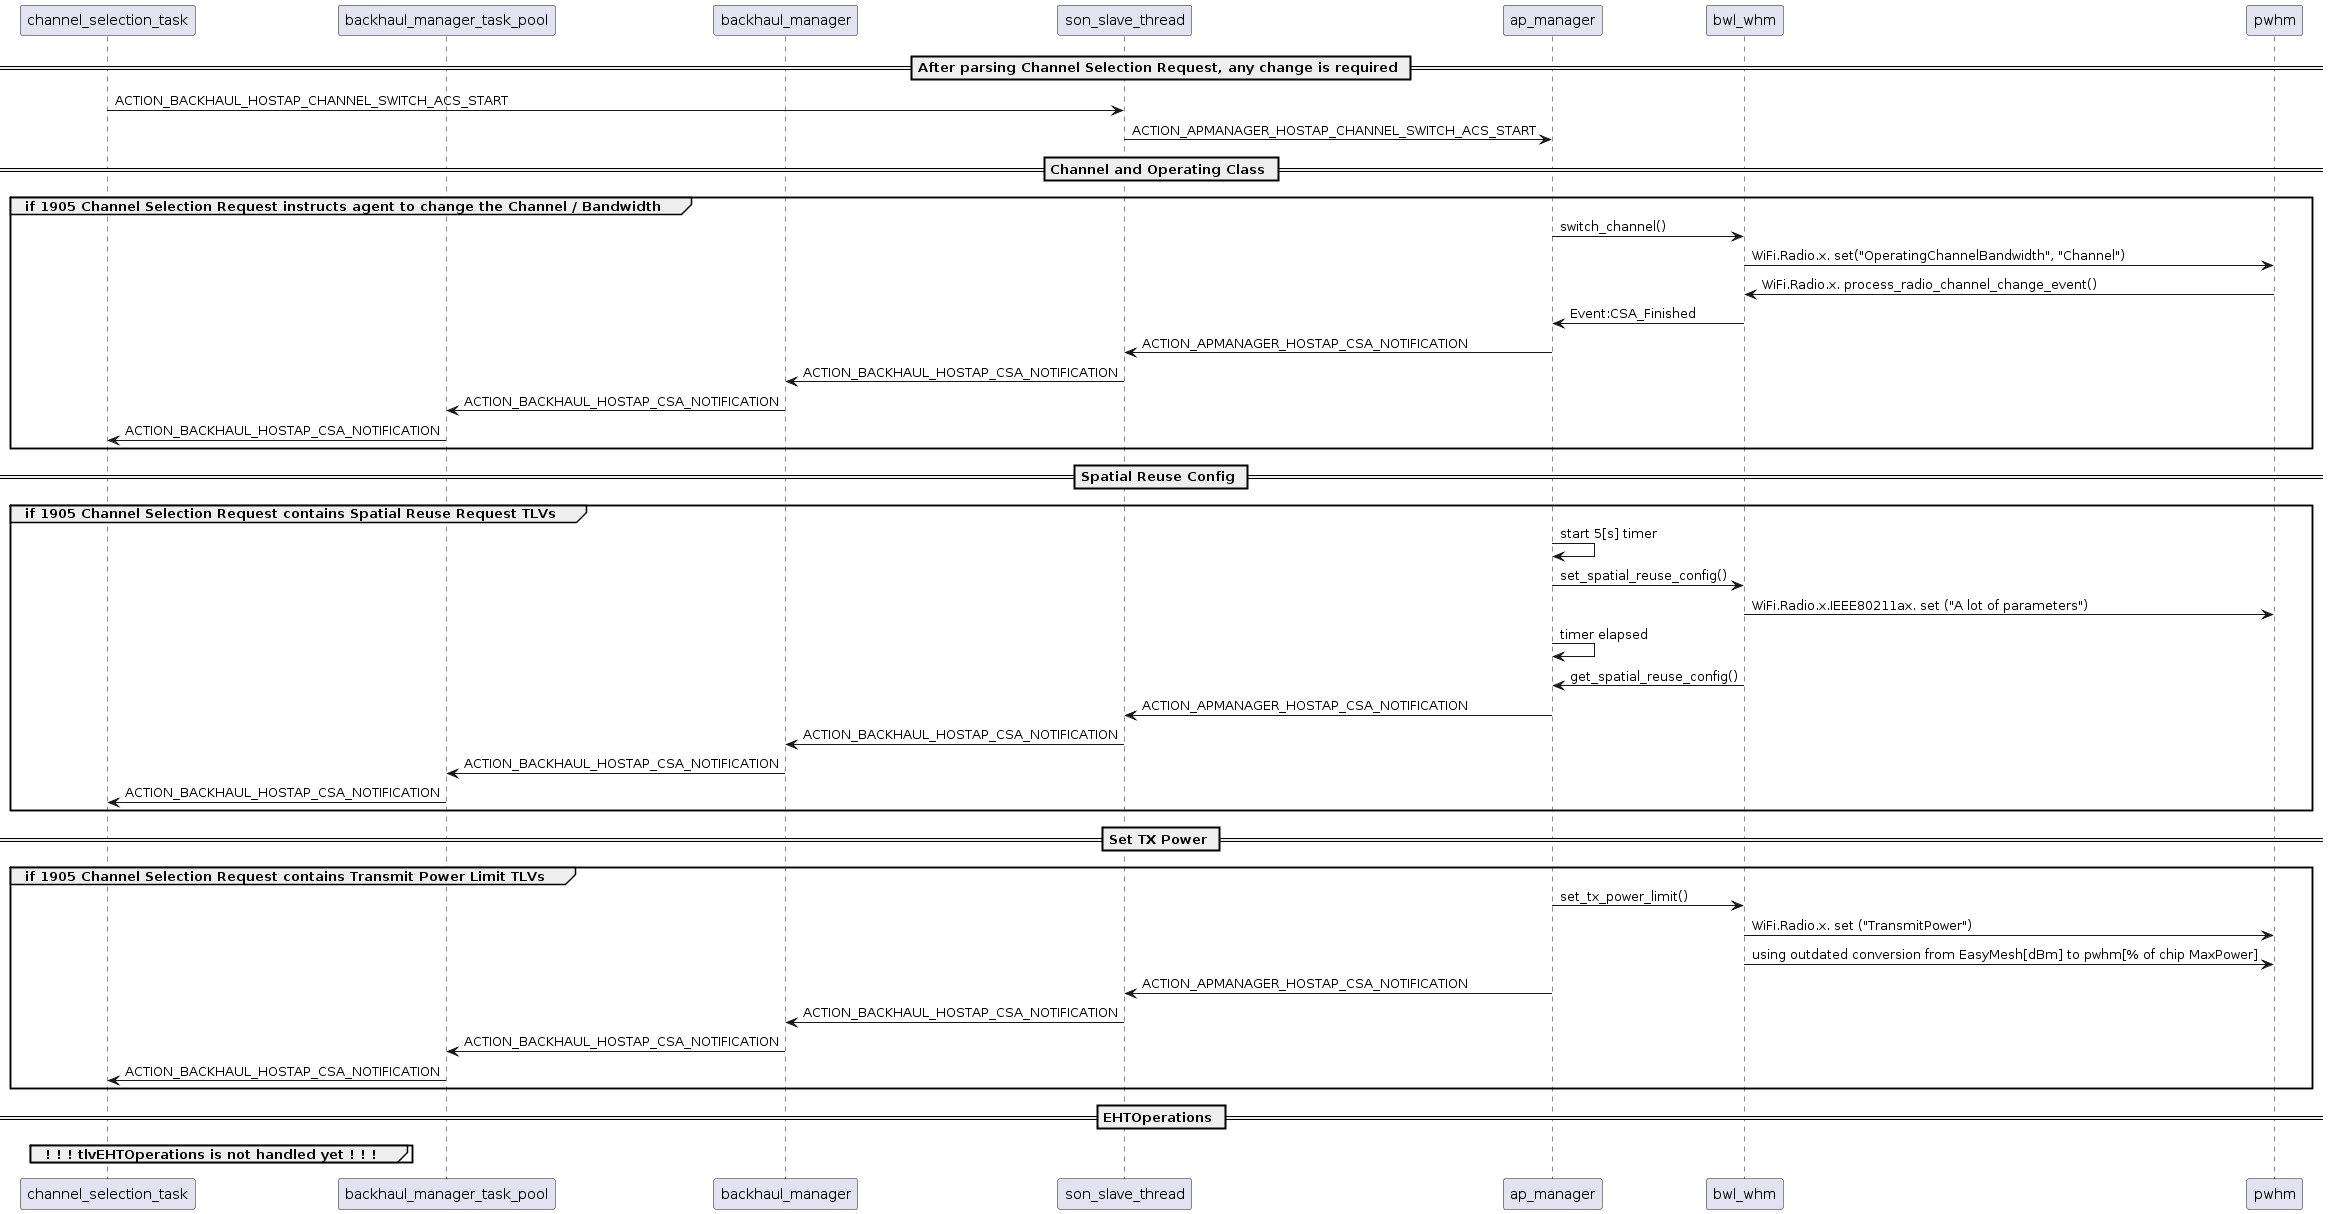

The diagram above was rendered by PlantUML. Its source (embedded in the PNG):
@startuml

participant channel_selection_task
participant backhaul_manager_task_pool
participant backhaul_manager
participant son_slave_thread
participant ap_manager
participant bwl_whm
participant pwhm

== After parsing Channel Selection Request, any change is required ==

channel_selection_task -> son_slave_thread : ACTION_BACKHAUL_HOSTAP_CHANNEL_SWITCH_ACS_START

son_slave_thread -> ap_manager : ACTION_APMANAGER_HOSTAP_CHANNEL_SWITCH_ACS_START


== Channel and Operating Class ==

group if 1905 Channel Selection Request instructs agent to change the Channel / Bandwidth
	ap_manager -> bwl_whm : switch_channel()
	bwl_whm -> pwhm : WiFi.Radio.x. set("OperatingChannelBandwidth", "Channel")
	pwhm -> bwl_whm : WiFi.Radio.x. process_radio_channel_change_event()
	bwl_whm -> ap_manager : Event:CSA_Finished
	ap_manager -> son_slave_thread : ACTION_APMANAGER_HOSTAP_CSA_NOTIFICATION
	son_slave_thread -> backhaul_manager : ACTION_BACKHAUL_HOSTAP_CSA_NOTIFICATION
	backhaul_manager -> backhaul_manager_task_pool : ACTION_BACKHAUL_HOSTAP_CSA_NOTIFICATION
	backhaul_manager_task_pool -> channel_selection_task : ACTION_BACKHAUL_HOSTAP_CSA_NOTIFICATION
end

== Spatial Reuse Config ==

group if 1905 Channel Selection Request contains Spatial Reuse Request TLVs
	ap_manager -> ap_manager : start 5[s] timer
	ap_manager -> bwl_whm : set_spatial_reuse_config()
	bwl_whm -> pwhm : WiFi.Radio.x.IEEE80211ax. set ("A lot of parameters")
	ap_manager -> ap_manager : timer elapsed
	bwl_whm -> ap_manager : get_spatial_reuse_config()
	ap_manager -> son_slave_thread : ACTION_APMANAGER_HOSTAP_CSA_NOTIFICATION
	son_slave_thread -> backhaul_manager : ACTION_BACKHAUL_HOSTAP_CSA_NOTIFICATION
	backhaul_manager -> backhaul_manager_task_pool : ACTION_BACKHAUL_HOSTAP_CSA_NOTIFICATION
	backhaul_manager_task_pool -> channel_selection_task : ACTION_BACKHAUL_HOSTAP_CSA_NOTIFICATION
end

== Set TX Power ==

group if 1905 Channel Selection Request contains Transmit Power Limit TLVs
	ap_manager -> bwl_whm : set_tx_power_limit()
	bwl_whm -> pwhm : WiFi.Radio.x. set ("TransmitPower")
	bwl_whm -> pwhm : using outdated conversion from EasyMesh[dBm] to pwhm[% of chip MaxPower]
	ap_manager -> son_slave_thread : ACTION_APMANAGER_HOSTAP_CSA_NOTIFICATION
	son_slave_thread -> backhaul_manager : ACTION_BACKHAUL_HOSTAP_CSA_NOTIFICATION
	backhaul_manager -> backhaul_manager_task_pool : ACTION_BACKHAUL_HOSTAP_CSA_NOTIFICATION
	backhaul_manager_task_pool -> channel_selection_task : ACTION_BACKHAUL_HOSTAP_CSA_NOTIFICATION
end
	

== EHTOperations ==

group ! ! ! tlvEHTOperations is not handled yet ! ! !
end

@enduml